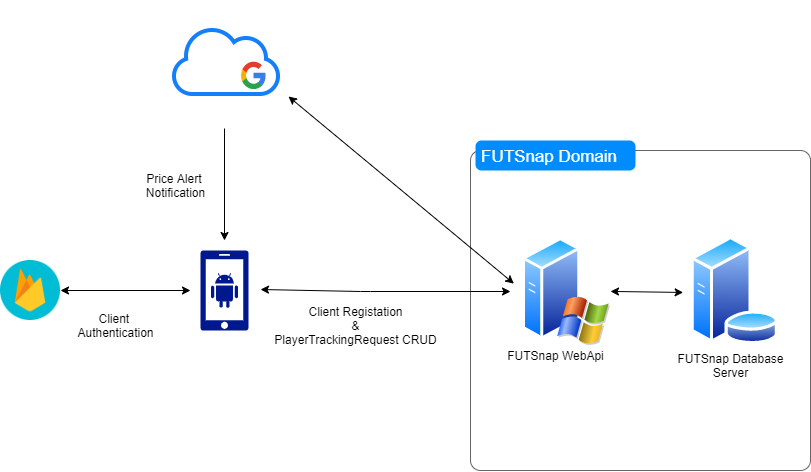

The diagram above was exported from draw.io. Its source (the exported page's mxGraphModel, read from the mxfile embedded in the PNG):
<mxGraphModel dx="1303" dy="782" grid="1" gridSize="10" guides="1" tooltips="1" connect="1" arrows="1" fold="1" page="1" pageScale="1" pageWidth="850" pageHeight="1100" math="0" shadow="0">
  <root>
    <mxCell id="0" />
    <mxCell id="1" parent="0" />
    <mxCell id="cmsUryiciGoYNLmiWrBJ-1" value="" style="aspect=fixed;pointerEvents=1;shadow=0;dashed=0;html=1;strokeColor=none;labelPosition=center;verticalLabelPosition=bottom;verticalAlign=top;align=center;fillColor=#00188D;shape=mxgraph.mscae.enterprise.android_phone" parent="1" vertex="1">
      <mxGeometry x="230" y="320" width="48" height="80" as="geometry" />
    </mxCell>
    <mxCell id="cmsUryiciGoYNLmiWrBJ-5" style="edgeStyle=orthogonalEdgeStyle;rounded=0;orthogonalLoop=1;jettySize=auto;html=1;" parent="1" source="cmsUryiciGoYNLmiWrBJ-4" edge="1">
      <mxGeometry relative="1" as="geometry">
        <mxPoint x="254" y="310" as="targetPoint" />
      </mxGeometry>
    </mxCell>
    <mxCell id="cmsUryiciGoYNLmiWrBJ-4" value="" style="shape=image;html=1;verticalAlign=top;verticalLabelPosition=bottom;labelBackgroundColor=#ffffff;imageAspect=0;aspect=fixed;image=https://cdn1.iconfinder.com/data/icons/hawcons/32/700175-icon-1-cloud-128.png" parent="1" vertex="1">
      <mxGeometry x="190" y="70" width="128" height="128" as="geometry" />
    </mxCell>
    <mxCell id="cmsUryiciGoYNLmiWrBJ-6" value="Price Alert &lt;br&gt;Notification" style="text;html=1;align=center;verticalAlign=middle;resizable=0;points=[];autosize=1;" parent="1" vertex="1">
      <mxGeometry x="170" y="240" width="70" height="30" as="geometry" />
    </mxCell>
    <mxCell id="cmsUryiciGoYNLmiWrBJ-7" value="" style="shape=mxgraph.mockup.containers.marginRect;rectMarginTop=10;strokeColor=#666666;strokeWidth=1;dashed=0;rounded=1;arcSize=5;recursiveResize=0;" parent="1" vertex="1">
      <mxGeometry x="500" y="210" width="340" height="330" as="geometry" />
    </mxCell>
    <mxCell id="cmsUryiciGoYNLmiWrBJ-8" value="FUTSnap Domain" style="shape=rect;strokeColor=none;fillColor=#008cff;strokeWidth=1;dashed=0;rounded=1;arcSize=20;fontColor=#ffffff;fontSize=17;spacing=2;spacingTop=-2;align=left;autosize=1;spacingLeft=4;resizeWidth=0;resizeHeight=0;perimeter=none;" parent="cmsUryiciGoYNLmiWrBJ-7" vertex="1">
      <mxGeometry x="5" width="160" height="30" as="geometry" />
    </mxCell>
    <mxCell id="cmsUryiciGoYNLmiWrBJ-11" value="FUTSnap Database&lt;br&gt;Server" style="text;html=1;resizable=0;autosize=1;align=center;verticalAlign=middle;points=[];fillColor=none;strokeColor=none;rounded=0;" parent="cmsUryiciGoYNLmiWrBJ-7" vertex="1">
      <mxGeometry x="200" y="210.01" width="120" height="30" as="geometry" />
    </mxCell>
    <mxCell id="cmsUryiciGoYNLmiWrBJ-12" value="" style="aspect=fixed;perimeter=ellipsePerimeter;html=1;align=center;shadow=0;dashed=0;spacingTop=3;image;image=img/lib/active_directory/database_server.svg;" parent="cmsUryiciGoYNLmiWrBJ-7" vertex="1">
      <mxGeometry x="219.75" y="95.92" width="88.7" height="108.17" as="geometry" />
    </mxCell>
    <mxCell id="cmsUryiciGoYNLmiWrBJ-13" value="" style="aspect=fixed;perimeter=ellipsePerimeter;html=1;align=center;shadow=0;dashed=0;spacingTop=3;image;image=img/lib/active_directory/windows_server_2.svg;" parent="cmsUryiciGoYNLmiWrBJ-7" vertex="1">
      <mxGeometry x="51.989999999999995" y="95.92" width="88.01" height="110.01" as="geometry" />
    </mxCell>
    <mxCell id="cmsUryiciGoYNLmiWrBJ-16" value="FUTSnap WebApi" style="text;html=1;resizable=0;autosize=1;align=center;verticalAlign=middle;points=[];fillColor=none;strokeColor=none;rounded=0;" parent="cmsUryiciGoYNLmiWrBJ-7" vertex="1">
      <mxGeometry x="30" y="205.01" width="110" height="20" as="geometry" />
    </mxCell>
    <mxCell id="cmsUryiciGoYNLmiWrBJ-31" value="" style="endArrow=classic;startArrow=classic;html=1;entryX=-0.08;entryY=0.518;entryDx=0;entryDy=0;entryPerimeter=0;" parent="cmsUryiciGoYNLmiWrBJ-7" source="cmsUryiciGoYNLmiWrBJ-13" target="cmsUryiciGoYNLmiWrBJ-12" edge="1">
      <mxGeometry width="50" height="50" relative="1" as="geometry">
        <mxPoint x="-50" y="190" as="sourcePoint" />
        <mxPoint x="200" y="160" as="targetPoint" />
      </mxGeometry>
    </mxCell>
    <mxCell id="cmsUryiciGoYNLmiWrBJ-32" value="" style="endArrow=classic;startArrow=classic;html=1;entryX=1;entryY=0.75;entryDx=0;entryDy=0;exitX=-0.098;exitY=0.429;exitDx=0;exitDy=0;exitPerimeter=0;" parent="1" source="cmsUryiciGoYNLmiWrBJ-13" target="cmsUryiciGoYNLmiWrBJ-4" edge="1">
      <mxGeometry width="50" height="50" relative="1" as="geometry">
        <mxPoint x="460" y="360" as="sourcePoint" />
        <mxPoint x="510" y="310" as="targetPoint" />
      </mxGeometry>
    </mxCell>
    <mxCell id="cmsUryiciGoYNLmiWrBJ-33" value="" style="endArrow=classic;startArrow=classic;html=1;" parent="1" edge="1">
      <mxGeometry width="50" height="50" relative="1" as="geometry">
        <mxPoint x="290" y="359" as="sourcePoint" />
        <mxPoint x="540" y="361" as="targetPoint" />
        <Array as="points">
          <mxPoint x="390" y="361" />
        </Array>
      </mxGeometry>
    </mxCell>
    <mxCell id="cmsUryiciGoYNLmiWrBJ-38" value="" style="dashed=0;outlineConnect=0;html=1;align=center;labelPosition=center;verticalLabelPosition=bottom;verticalAlign=top;shape=mxgraph.weblogos.google;fontSize=16;" parent="1" vertex="1">
      <mxGeometry x="270" y="130" width="25.2" height="29.4" as="geometry" />
    </mxCell>
    <mxCell id="cmsUryiciGoYNLmiWrBJ-39" value="" style="shape=image;html=1;verticalAlign=top;verticalLabelPosition=bottom;labelBackgroundColor=#ffffff;imageAspect=0;aspect=fixed;image=https://cdn4.iconfinder.com/data/icons/google-i-o-2016/512/google_firebase-128.png;fontSize=16;" parent="1" vertex="1">
      <mxGeometry x="30" y="330" width="60" height="60" as="geometry" />
    </mxCell>
    <mxCell id="cmsUryiciGoYNLmiWrBJ-41" value="" style="endArrow=classic;startArrow=classic;html=1;fontSize=16;exitX=1;exitY=0.5;exitDx=0;exitDy=0;" parent="1" source="cmsUryiciGoYNLmiWrBJ-39" edge="1">
      <mxGeometry width="50" height="50" relative="1" as="geometry">
        <mxPoint x="460" y="350" as="sourcePoint" />
        <mxPoint x="220" y="360" as="targetPoint" />
      </mxGeometry>
    </mxCell>
    <mxCell id="cmsUryiciGoYNLmiWrBJ-42" value="Client &lt;br&gt;Authentication" style="text;html=1;align=center;verticalAlign=middle;resizable=0;points=[];autosize=1;" parent="1" vertex="1">
      <mxGeometry x="100" y="380" width="90" height="30" as="geometry" />
    </mxCell>
    <mxCell id="cmsUryiciGoYNLmiWrBJ-43" value="Client Registation&lt;br&gt;&amp;amp;&lt;br&gt;PlayerTrackingRequest CRUD" style="text;html=1;align=center;verticalAlign=middle;resizable=0;points=[];autosize=1;" parent="1" vertex="1">
      <mxGeometry x="295.2" y="370" width="180" height="50" as="geometry" />
    </mxCell>
  </root>
</mxGraphModel>